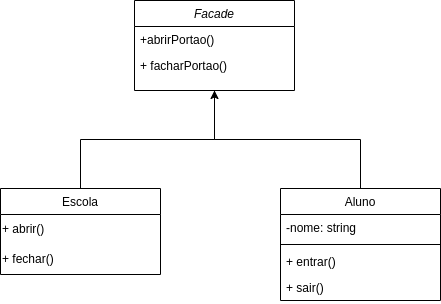

The diagram above was exported from draw.io. Its source (the exported page's mxGraphModel, read from the mxfile embedded in the PNG):
<mxGraphModel dx="1434" dy="771" grid="1" gridSize="10" guides="1" tooltips="1" connect="1" arrows="1" fold="1" page="1" pageScale="1" pageWidth="827" pageHeight="1169" math="0" shadow="0">
  <root>
    <mxCell id="WIyWlLk6GJQsqaUBKTNV-0" />
    <mxCell id="WIyWlLk6GJQsqaUBKTNV-1" parent="WIyWlLk6GJQsqaUBKTNV-0" />
    <mxCell id="zkfFHV4jXpPFQw0GAbJ--0" value="Facade" style="swimlane;fontStyle=2;align=center;verticalAlign=top;childLayout=stackLayout;horizontal=1;startSize=26;horizontalStack=0;resizeParent=1;resizeLast=0;collapsible=1;marginBottom=0;rounded=0;shadow=0;strokeWidth=1;" parent="WIyWlLk6GJQsqaUBKTNV-1" vertex="1">
      <mxGeometry x="334" y="150" width="160" height="90" as="geometry">
        <mxRectangle x="230" y="140" width="160" height="26" as="alternateBounds" />
      </mxGeometry>
    </mxCell>
    <mxCell id="zkfFHV4jXpPFQw0GAbJ--1" value="+abrirPortao()" style="text;align=left;verticalAlign=top;spacingLeft=4;spacingRight=4;overflow=hidden;rotatable=0;points=[[0,0.5],[1,0.5]];portConstraint=eastwest;" parent="zkfFHV4jXpPFQw0GAbJ--0" vertex="1">
      <mxGeometry y="26" width="160" height="26" as="geometry" />
    </mxCell>
    <mxCell id="zkfFHV4jXpPFQw0GAbJ--2" value="+ facharPortao()" style="text;align=left;verticalAlign=top;spacingLeft=4;spacingRight=4;overflow=hidden;rotatable=0;points=[[0,0.5],[1,0.5]];portConstraint=eastwest;rounded=0;shadow=0;html=0;" parent="zkfFHV4jXpPFQw0GAbJ--0" vertex="1">
      <mxGeometry y="52" width="160" height="26" as="geometry" />
    </mxCell>
    <mxCell id="zkfFHV4jXpPFQw0GAbJ--13" value="Escola" style="swimlane;fontStyle=0;align=center;verticalAlign=top;childLayout=stackLayout;horizontal=1;startSize=26;horizontalStack=0;resizeParent=1;resizeLast=0;collapsible=1;marginBottom=0;rounded=0;shadow=0;strokeWidth=1;" parent="WIyWlLk6GJQsqaUBKTNV-1" vertex="1">
      <mxGeometry x="200" y="338" width="160" height="86" as="geometry">
        <mxRectangle x="340" y="380" width="170" height="26" as="alternateBounds" />
      </mxGeometry>
    </mxCell>
    <mxCell id="L23cA_9iNDhIS4TJAMqG-0" value="+ abrir()" style="text;html=1;align=left;verticalAlign=middle;resizable=0;points=[];autosize=1;strokeColor=none;fillColor=none;" vertex="1" parent="zkfFHV4jXpPFQw0GAbJ--13">
      <mxGeometry y="26" width="160" height="30" as="geometry" />
    </mxCell>
    <mxCell id="L23cA_9iNDhIS4TJAMqG-1" value="+ fechar()" style="text;html=1;align=left;verticalAlign=middle;resizable=0;points=[];autosize=1;strokeColor=none;fillColor=none;" vertex="1" parent="zkfFHV4jXpPFQw0GAbJ--13">
      <mxGeometry y="56" width="160" height="30" as="geometry" />
    </mxCell>
    <mxCell id="zkfFHV4jXpPFQw0GAbJ--17" value="Aluno" style="swimlane;fontStyle=0;align=center;verticalAlign=top;childLayout=stackLayout;horizontal=1;startSize=26;horizontalStack=0;resizeParent=1;resizeLast=0;collapsible=1;marginBottom=0;rounded=0;shadow=0;strokeWidth=1;" parent="WIyWlLk6GJQsqaUBKTNV-1" vertex="1">
      <mxGeometry x="480" y="338" width="160" height="112" as="geometry">
        <mxRectangle x="550" y="140" width="160" height="26" as="alternateBounds" />
      </mxGeometry>
    </mxCell>
    <mxCell id="zkfFHV4jXpPFQw0GAbJ--18" value="-nome: string" style="text;align=left;verticalAlign=top;spacingLeft=4;spacingRight=4;overflow=hidden;rotatable=0;points=[[0,0.5],[1,0.5]];portConstraint=eastwest;" parent="zkfFHV4jXpPFQw0GAbJ--17" vertex="1">
      <mxGeometry y="26" width="160" height="26" as="geometry" />
    </mxCell>
    <mxCell id="zkfFHV4jXpPFQw0GAbJ--23" value="" style="line;html=1;strokeWidth=1;align=left;verticalAlign=middle;spacingTop=-1;spacingLeft=3;spacingRight=3;rotatable=0;labelPosition=right;points=[];portConstraint=eastwest;" parent="zkfFHV4jXpPFQw0GAbJ--17" vertex="1">
      <mxGeometry y="52" width="160" height="8" as="geometry" />
    </mxCell>
    <mxCell id="zkfFHV4jXpPFQw0GAbJ--24" value="+ entrar()" style="text;align=left;verticalAlign=top;spacingLeft=4;spacingRight=4;overflow=hidden;rotatable=0;points=[[0,0.5],[1,0.5]];portConstraint=eastwest;" parent="zkfFHV4jXpPFQw0GAbJ--17" vertex="1">
      <mxGeometry y="60" width="160" height="26" as="geometry" />
    </mxCell>
    <mxCell id="zkfFHV4jXpPFQw0GAbJ--25" value="+ sair()" style="text;align=left;verticalAlign=top;spacingLeft=4;spacingRight=4;overflow=hidden;rotatable=0;points=[[0,0.5],[1,0.5]];portConstraint=eastwest;" parent="zkfFHV4jXpPFQw0GAbJ--17" vertex="1">
      <mxGeometry y="86" width="160" height="26" as="geometry" />
    </mxCell>
    <mxCell id="L23cA_9iNDhIS4TJAMqG-2" value="" style="endArrow=classic;html=1;rounded=0;entryX=0.5;entryY=1;entryDx=0;entryDy=0;exitX=0.5;exitY=0;exitDx=0;exitDy=0;edgeStyle=elbowEdgeStyle;elbow=vertical;" edge="1" parent="WIyWlLk6GJQsqaUBKTNV-1" source="zkfFHV4jXpPFQw0GAbJ--13" target="zkfFHV4jXpPFQw0GAbJ--0">
      <mxGeometry width="50" height="50" relative="1" as="geometry">
        <mxPoint x="389" y="338" as="sourcePoint" />
        <mxPoint x="439" y="288" as="targetPoint" />
      </mxGeometry>
    </mxCell>
    <mxCell id="L23cA_9iNDhIS4TJAMqG-3" value="" style="endArrow=none;html=1;rounded=0;exitX=0.5;exitY=0;exitDx=0;exitDy=0;edgeStyle=orthogonalEdgeStyle;entryX=0.5;entryY=1;entryDx=0;entryDy=0;" edge="1" parent="WIyWlLk6GJQsqaUBKTNV-1" source="zkfFHV4jXpPFQw0GAbJ--17" target="zkfFHV4jXpPFQw0GAbJ--0">
      <mxGeometry width="50" height="50" relative="1" as="geometry">
        <mxPoint x="460" y="330" as="sourcePoint" />
        <mxPoint x="410" y="280" as="targetPoint" />
      </mxGeometry>
    </mxCell>
  </root>
</mxGraphModel>